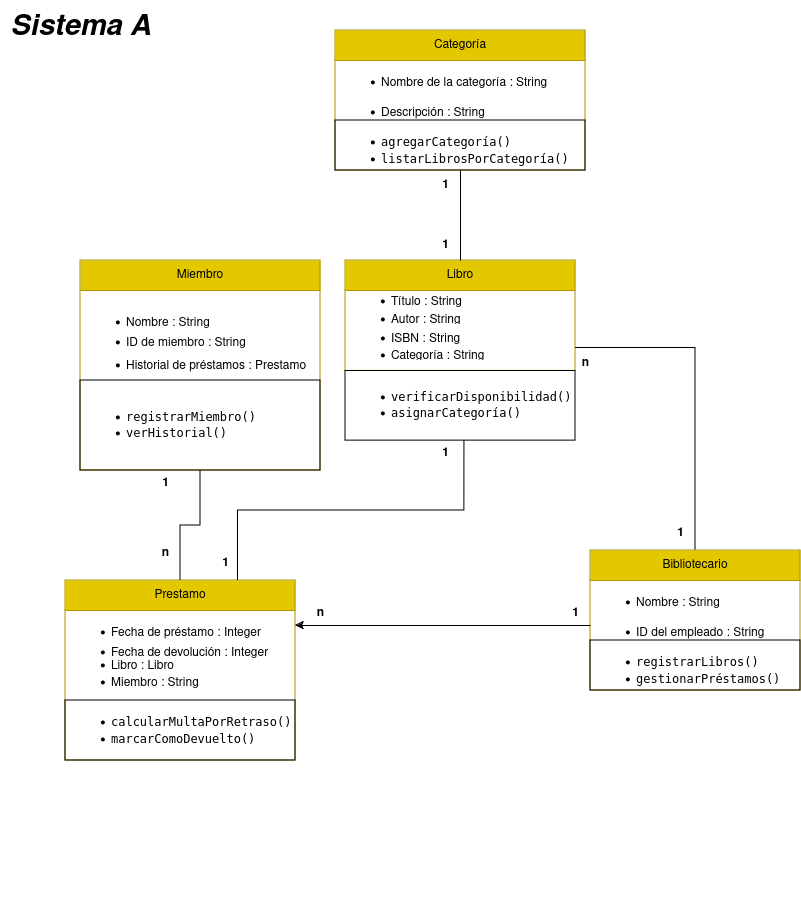

The diagram above was exported from draw.io. Its source (the exported page's mxGraphModel, read from the mxfile embedded in the PNG):
<mxGraphModel dx="1114" dy="596" grid="1" gridSize="10" guides="1" tooltips="1" connect="1" arrows="1" fold="1" page="1" pageScale="1" pageWidth="827" pageHeight="1169" math="0" shadow="0">
  <root>
    <mxCell id="0" />
    <mxCell id="1" parent="0" />
    <mxCell id="6e2Bgw6Qaat85F22ZIGC-59" value="" style="group" parent="1" vertex="1" connectable="0">
      <mxGeometry x="80" y="270" width="720" height="653" as="geometry" />
    </mxCell>
    <mxCell id="6e2Bgw6Qaat85F22ZIGC-26" value="" style="group" parent="6e2Bgw6Qaat85F22ZIGC-59" vertex="1" connectable="0">
      <mxGeometry x="265" width="230" height="230" as="geometry" />
    </mxCell>
    <mxCell id="6e2Bgw6Qaat85F22ZIGC-8" value="Libro" style="swimlane;fontStyle=0;childLayout=stackLayout;horizontal=1;startSize=30;horizontalStack=0;resizeParent=1;resizeParentMax=0;resizeLast=0;collapsible=1;marginBottom=0;whiteSpace=wrap;html=1;fillColor=#e3c800;fontColor=#000000;strokeColor=#B09500;container=0;" parent="6e2Bgw6Qaat85F22ZIGC-26" vertex="1">
      <mxGeometry width="230" height="110.4" as="geometry">
        <mxRectangle x="70" y="80" width="60" height="30" as="alternateBounds" />
      </mxGeometry>
    </mxCell>
    <mxCell id="6e2Bgw6Qaat85F22ZIGC-9" value="&lt;ul dir=&quot;auto&quot;&gt;&lt;li&gt;Título : String&lt;br&gt;&lt;/li&gt;&lt;/ul&gt;" style="text;strokeColor=none;fillColor=none;align=left;verticalAlign=middle;spacingLeft=4;spacingRight=4;overflow=hidden;points=[[0,0.5],[1,0.5]];portConstraint=eastwest;rotatable=0;whiteSpace=wrap;html=1;container=0;" parent="6e2Bgw6Qaat85F22ZIGC-26" vertex="1">
      <mxGeometry y="9.200000000000001" width="230" height="64.4" as="geometry" />
    </mxCell>
    <mxCell id="6e2Bgw6Qaat85F22ZIGC-10" value="&lt;ul dir=&quot;auto&quot;&gt;&lt;li&gt;Autor : String&lt;br&gt;&lt;/li&gt;&lt;/ul&gt;" style="text;strokeColor=none;fillColor=none;align=left;verticalAlign=middle;spacingLeft=4;spacingRight=4;overflow=hidden;points=[[0,0.5],[1,0.5]];portConstraint=eastwest;rotatable=0;whiteSpace=wrap;html=1;container=0;" parent="6e2Bgw6Qaat85F22ZIGC-26" vertex="1">
      <mxGeometry y="36.800000000000004" width="230" height="27.6" as="geometry" />
    </mxCell>
    <mxCell id="6e2Bgw6Qaat85F22ZIGC-11" value="&lt;ul dir=&quot;auto&quot;&gt;&lt;li&gt;ISBN : String&lt;br&gt;&lt;/li&gt;&lt;/ul&gt;" style="text;strokeColor=none;fillColor=none;align=left;verticalAlign=middle;spacingLeft=4;spacingRight=4;overflow=hidden;points=[[0,0.5],[1,0.5]];portConstraint=eastwest;rotatable=0;whiteSpace=wrap;html=1;container=0;" parent="6e2Bgw6Qaat85F22ZIGC-26" vertex="1">
      <mxGeometry y="55.2" width="230" height="36.800000000000004" as="geometry" />
    </mxCell>
    <mxCell id="6e2Bgw6Qaat85F22ZIGC-12" value="&lt;ul dir=&quot;auto&quot;&gt;&lt;li&gt;&lt;code&gt;verificarDisponibilidad()&lt;/code&gt;&lt;/li&gt;&lt;li&gt;&lt;code&gt;asignarCategoría()&lt;/code&gt;&lt;/li&gt;&lt;/ul&gt;" style="text;strokeColor=default;fillColor=none;align=left;verticalAlign=middle;spacingLeft=4;spacingRight=4;overflow=hidden;points=[[0,0.5],[1,0.5]];portConstraint=eastwest;rotatable=0;whiteSpace=wrap;html=1;container=0;" parent="6e2Bgw6Qaat85F22ZIGC-26" vertex="1">
      <mxGeometry y="110.4" width="230" height="69.6" as="geometry" />
    </mxCell>
    <mxCell id="6e2Bgw6Qaat85F22ZIGC-24" value="&lt;ul dir=&quot;auto&quot;&gt;&lt;li&gt;Categoría : String&lt;br&gt;&lt;/li&gt;&lt;/ul&gt;" style="text;strokeColor=none;fillColor=none;align=left;verticalAlign=middle;spacingLeft=4;spacingRight=4;overflow=hidden;points=[[0,0.5],[1,0.5]];portConstraint=eastwest;rotatable=0;whiteSpace=wrap;html=1;container=0;" parent="6e2Bgw6Qaat85F22ZIGC-26" vertex="1">
      <mxGeometry y="73.60000000000001" width="230" height="27.6" as="geometry" />
    </mxCell>
    <mxCell id="6e2Bgw6Qaat85F22ZIGC-35" value="" style="group" parent="6e2Bgw6Qaat85F22ZIGC-59" vertex="1" connectable="0">
      <mxGeometry width="240" height="210" as="geometry" />
    </mxCell>
    <mxCell id="6e2Bgw6Qaat85F22ZIGC-2" value="Miembro" style="swimlane;fontStyle=0;childLayout=stackLayout;horizontal=1;startSize=30;horizontalStack=0;resizeParent=1;resizeParentMax=0;resizeLast=0;collapsible=1;marginBottom=0;whiteSpace=wrap;html=1;fillColor=#e3c800;fontColor=#000000;strokeColor=#B09500;container=0;" parent="6e2Bgw6Qaat85F22ZIGC-35" vertex="1">
      <mxGeometry width="240" height="210" as="geometry">
        <mxRectangle x="290" y="90" width="60" height="30" as="alternateBounds" />
      </mxGeometry>
    </mxCell>
    <mxCell id="6e2Bgw6Qaat85F22ZIGC-3" value="&lt;ul dir=&quot;auto&quot;&gt;&lt;li&gt;Nombre : String&lt;br&gt;&lt;/li&gt;&lt;/ul&gt;" style="text;strokeColor=none;fillColor=none;align=left;verticalAlign=middle;spacingLeft=4;spacingRight=4;overflow=hidden;points=[[0,0.5],[1,0.5]];portConstraint=eastwest;rotatable=0;whiteSpace=wrap;html=1;container=0;" parent="6e2Bgw6Qaat85F22ZIGC-35" vertex="1">
      <mxGeometry y="40" width="200" height="30" as="geometry" />
    </mxCell>
    <mxCell id="6e2Bgw6Qaat85F22ZIGC-4" value="&lt;ul dir=&quot;auto&quot;&gt;&lt;li&gt;ID de miembro : String&lt;br&gt;&lt;/li&gt;&lt;/ul&gt;" style="text;strokeColor=none;fillColor=none;align=left;verticalAlign=middle;spacingLeft=4;spacingRight=4;overflow=hidden;points=[[0,0.5],[1,0.5]];portConstraint=eastwest;rotatable=0;whiteSpace=wrap;html=1;container=0;" parent="6e2Bgw6Qaat85F22ZIGC-35" vertex="1">
      <mxGeometry y="60" width="200" height="30" as="geometry" />
    </mxCell>
    <mxCell id="6e2Bgw6Qaat85F22ZIGC-5" value="&lt;ul dir=&quot;auto&quot;&gt;&lt;li&gt;Historial de préstamos : Prestamo &lt;br&gt;&lt;/li&gt;&lt;/ul&gt;" style="text;strokeColor=none;fillColor=none;align=left;verticalAlign=middle;spacingLeft=4;spacingRight=4;overflow=hidden;points=[[0,0.5],[1,0.5]];portConstraint=eastwest;rotatable=0;whiteSpace=wrap;html=1;container=0;" parent="6e2Bgw6Qaat85F22ZIGC-35" vertex="1">
      <mxGeometry y="70" width="240" height="70" as="geometry" />
    </mxCell>
    <mxCell id="6e2Bgw6Qaat85F22ZIGC-6" value="&lt;ul dir=&quot;auto&quot;&gt;&lt;li&gt;&lt;code&gt;registrarMiembro()&lt;/code&gt;&lt;/li&gt;&lt;li&gt;&lt;code&gt;verHistorial()&lt;/code&gt;&lt;/li&gt;&lt;/ul&gt;" style="text;strokeColor=default;fillColor=none;align=left;verticalAlign=middle;spacingLeft=4;spacingRight=4;overflow=hidden;points=[[0,0.5],[1,0.5]];portConstraint=eastwest;rotatable=0;whiteSpace=wrap;html=1;container=0;" parent="6e2Bgw6Qaat85F22ZIGC-35" vertex="1">
      <mxGeometry y="120" width="240" height="90" as="geometry" />
    </mxCell>
    <mxCell id="6e2Bgw6Qaat85F22ZIGC-56" style="edgeStyle=orthogonalEdgeStyle;rounded=0;orthogonalLoop=1;jettySize=auto;html=1;exitX=0.5;exitY=0;exitDx=0;exitDy=0;entryX=1;entryY=0.5;entryDx=0;entryDy=0;endArrow=none;endFill=0;" parent="6e2Bgw6Qaat85F22ZIGC-59" source="6e2Bgw6Qaat85F22ZIGC-36" target="6e2Bgw6Qaat85F22ZIGC-24" edge="1">
      <mxGeometry relative="1" as="geometry" />
    </mxCell>
    <mxCell id="6e2Bgw6Qaat85F22ZIGC-36" value="Bibliotecario" style="swimlane;fontStyle=0;childLayout=stackLayout;horizontal=1;startSize=30;horizontalStack=0;resizeParent=1;resizeParentMax=0;resizeLast=0;collapsible=1;marginBottom=0;whiteSpace=wrap;html=1;fillColor=#e3c800;fontColor=#000000;strokeColor=#B09500;" parent="6e2Bgw6Qaat85F22ZIGC-59" vertex="1">
      <mxGeometry x="510" y="290" width="210" height="140" as="geometry" />
    </mxCell>
    <mxCell id="6e2Bgw6Qaat85F22ZIGC-38" value="&lt;ul dir=&quot;auto&quot;&gt;&lt;li&gt;Nombre : String&lt;br&gt;&lt;/li&gt;&lt;/ul&gt;" style="text;strokeColor=none;fillColor=none;align=left;verticalAlign=middle;spacingLeft=4;spacingRight=4;overflow=hidden;points=[[0,0.5],[1,0.5]];portConstraint=eastwest;rotatable=0;whiteSpace=wrap;html=1;" parent="6e2Bgw6Qaat85F22ZIGC-36" vertex="1">
      <mxGeometry y="30" width="210" height="30" as="geometry" />
    </mxCell>
    <mxCell id="6e2Bgw6Qaat85F22ZIGC-39" value="&lt;ul dir=&quot;auto&quot;&gt;&lt;li&gt;ID del empleado : String&lt;br&gt;&lt;/li&gt;&lt;/ul&gt;" style="text;strokeColor=none;fillColor=none;align=left;verticalAlign=middle;spacingLeft=4;spacingRight=4;overflow=hidden;points=[[0,0.5],[1,0.5]];portConstraint=eastwest;rotatable=0;whiteSpace=wrap;html=1;" parent="6e2Bgw6Qaat85F22ZIGC-36" vertex="1">
      <mxGeometry y="60" width="210" height="30" as="geometry" />
    </mxCell>
    <mxCell id="6e2Bgw6Qaat85F22ZIGC-40" value="&lt;ul dir=&quot;auto&quot;&gt;&lt;li&gt;&lt;code&gt;registrarLibros()&lt;/code&gt;&lt;/li&gt;&lt;li&gt;&lt;code&gt;gestionarPréstamos()&lt;/code&gt;&lt;/li&gt;&lt;/ul&gt;" style="text;strokeColor=default;fillColor=none;align=left;verticalAlign=middle;spacingLeft=4;spacingRight=4;overflow=hidden;points=[[0,0.5],[1,0.5]];portConstraint=eastwest;rotatable=0;whiteSpace=wrap;html=1;" parent="6e2Bgw6Qaat85F22ZIGC-36" vertex="1">
      <mxGeometry y="90" width="210" height="50" as="geometry" />
    </mxCell>
    <mxCell id="6e2Bgw6Qaat85F22ZIGC-48" value="&lt;b&gt;n&lt;/b&gt;" style="text;html=1;align=center;verticalAlign=middle;resizable=0;points=[];autosize=1;strokeColor=none;fillColor=none;" parent="6e2Bgw6Qaat85F22ZIGC-59" vertex="1">
      <mxGeometry x="70" y="278" width="30" height="30" as="geometry" />
    </mxCell>
    <mxCell id="6e2Bgw6Qaat85F22ZIGC-49" value="&lt;b&gt;1&lt;/b&gt;" style="text;html=1;align=center;verticalAlign=middle;resizable=0;points=[];autosize=1;strokeColor=none;fillColor=none;" parent="6e2Bgw6Qaat85F22ZIGC-59" vertex="1">
      <mxGeometry x="70" y="208" width="30" height="30" as="geometry" />
    </mxCell>
    <mxCell id="6e2Bgw6Qaat85F22ZIGC-51" value="&lt;b&gt;1&lt;/b&gt;" style="text;html=1;align=center;verticalAlign=middle;resizable=0;points=[];autosize=1;strokeColor=none;fillColor=none;" parent="6e2Bgw6Qaat85F22ZIGC-59" vertex="1">
      <mxGeometry x="350" y="178" width="30" height="30" as="geometry" />
    </mxCell>
    <mxCell id="6e2Bgw6Qaat85F22ZIGC-52" value="&lt;b&gt;1&lt;/b&gt;" style="text;html=1;align=center;verticalAlign=middle;resizable=0;points=[];autosize=1;strokeColor=none;fillColor=none;" parent="6e2Bgw6Qaat85F22ZIGC-59" vertex="1">
      <mxGeometry x="130" y="288" width="30" height="30" as="geometry" />
    </mxCell>
    <mxCell id="6e2Bgw6Qaat85F22ZIGC-54" value="&lt;b&gt;1&lt;/b&gt;" style="text;html=1;align=center;verticalAlign=middle;resizable=0;points=[];autosize=1;strokeColor=none;fillColor=none;" parent="6e2Bgw6Qaat85F22ZIGC-59" vertex="1">
      <mxGeometry x="480" y="338" width="30" height="30" as="geometry" />
    </mxCell>
    <mxCell id="6e2Bgw6Qaat85F22ZIGC-55" value="&lt;b&gt;n&lt;/b&gt;" style="text;html=1;align=center;verticalAlign=middle;resizable=0;points=[];autosize=1;strokeColor=none;fillColor=none;" parent="6e2Bgw6Qaat85F22ZIGC-59" vertex="1">
      <mxGeometry x="225" y="338" width="30" height="30" as="geometry" />
    </mxCell>
    <mxCell id="6e2Bgw6Qaat85F22ZIGC-57" value="&lt;b&gt;1&lt;/b&gt;" style="text;html=1;align=center;verticalAlign=middle;resizable=0;points=[];autosize=1;strokeColor=none;fillColor=none;" parent="6e2Bgw6Qaat85F22ZIGC-59" vertex="1">
      <mxGeometry x="585" y="258" width="30" height="30" as="geometry" />
    </mxCell>
    <mxCell id="6e2Bgw6Qaat85F22ZIGC-58" value="&lt;b&gt;n&lt;/b&gt;" style="text;html=1;align=center;verticalAlign=middle;resizable=0;points=[];autosize=1;strokeColor=none;fillColor=none;" parent="6e2Bgw6Qaat85F22ZIGC-59" vertex="1">
      <mxGeometry x="490" y="88" width="30" height="30" as="geometry" />
    </mxCell>
    <mxCell id="6e2Bgw6Qaat85F22ZIGC-34" value="" style="group" parent="6e2Bgw6Qaat85F22ZIGC-59" vertex="1" connectable="0">
      <mxGeometry x="-15" y="320" width="240" height="335" as="geometry" />
    </mxCell>
    <mxCell id="6e2Bgw6Qaat85F22ZIGC-65" value="" style="group" parent="6e2Bgw6Qaat85F22ZIGC-34" vertex="1" connectable="0">
      <mxGeometry width="230" height="180" as="geometry" />
    </mxCell>
    <mxCell id="6e2Bgw6Qaat85F22ZIGC-13" value="Prestamo" style="swimlane;fontStyle=0;childLayout=stackLayout;horizontal=1;startSize=30;horizontalStack=0;resizeParent=1;resizeParentMax=0;resizeLast=0;collapsible=1;marginBottom=0;whiteSpace=wrap;html=1;fillColor=#e3c800;strokeColor=#B09500;fontColor=#000000;container=0;" parent="6e2Bgw6Qaat85F22ZIGC-65" vertex="1">
      <mxGeometry width="230" height="180" as="geometry">
        <mxRectangle width="60" height="30" as="alternateBounds" />
      </mxGeometry>
    </mxCell>
    <mxCell id="6e2Bgw6Qaat85F22ZIGC-14" value="&lt;ul dir=&quot;auto&quot;&gt;&lt;li&gt;Fecha de préstamo : Integer&lt;br&gt;&lt;/li&gt;&lt;/ul&gt;" style="text;strokeColor=none;fillColor=none;align=left;verticalAlign=middle;spacingLeft=4;spacingRight=4;overflow=hidden;points=[[0,0.5],[1,0.5]];portConstraint=eastwest;rotatable=0;whiteSpace=wrap;html=1;container=0;" parent="6e2Bgw6Qaat85F22ZIGC-65" vertex="1">
      <mxGeometry y="30" width="210" height="30" as="geometry" />
    </mxCell>
    <mxCell id="6e2Bgw6Qaat85F22ZIGC-15" value="&lt;ul dir=&quot;auto&quot;&gt;&lt;li&gt;Fecha de devolución : Integer&lt;br&gt;&lt;/li&gt;&lt;/ul&gt;" style="text;strokeColor=none;fillColor=none;align=left;verticalAlign=middle;spacingLeft=4;spacingRight=4;overflow=hidden;points=[[0,0.5],[1,0.5]];portConstraint=eastwest;rotatable=0;whiteSpace=wrap;html=1;container=0;" parent="6e2Bgw6Qaat85F22ZIGC-65" vertex="1">
      <mxGeometry y="50" width="210" height="30" as="geometry" />
    </mxCell>
    <mxCell id="6e2Bgw6Qaat85F22ZIGC-16" value="&lt;ul dir=&quot;auto&quot;&gt;&lt;li&gt;Libro : Libro&lt;br&gt;&lt;/li&gt;&lt;/ul&gt;" style="text;strokeColor=none;fillColor=none;align=left;verticalAlign=middle;spacingLeft=4;spacingRight=4;overflow=hidden;points=[[0,0.5],[1,0.5]];portConstraint=eastwest;rotatable=0;whiteSpace=wrap;html=1;container=0;" parent="6e2Bgw6Qaat85F22ZIGC-65" vertex="1">
      <mxGeometry y="60" width="210" height="50" as="geometry" />
    </mxCell>
    <mxCell id="6e2Bgw6Qaat85F22ZIGC-17" value="&lt;ul dir=&quot;auto&quot;&gt;&lt;li&gt;Miembro : String&lt;br&gt;&lt;/li&gt;&lt;/ul&gt;" style="text;strokeColor=none;fillColor=none;align=left;verticalAlign=middle;spacingLeft=4;spacingRight=4;overflow=hidden;points=[[0,0.5],[1,0.5]];portConstraint=eastwest;rotatable=0;whiteSpace=wrap;html=1;container=0;" parent="6e2Bgw6Qaat85F22ZIGC-65" vertex="1">
      <mxGeometry y="80" width="210" height="40" as="geometry" />
    </mxCell>
    <mxCell id="6e2Bgw6Qaat85F22ZIGC-18" value="&lt;ul dir=&quot;auto&quot;&gt;&lt;li&gt;&lt;code&gt;calcularMultaPorRetraso()&lt;/code&gt;&lt;/li&gt;&lt;li&gt;&lt;code&gt;marcarComoDevuelto()&lt;/code&gt;&lt;/li&gt;&lt;/ul&gt;" style="text;strokeColor=default;fillColor=none;align=left;verticalAlign=middle;spacingLeft=4;spacingRight=4;overflow=hidden;points=[[0,0.5],[1,0.5]];portConstraint=eastwest;rotatable=0;whiteSpace=wrap;html=1;container=0;" parent="6e2Bgw6Qaat85F22ZIGC-65" vertex="1">
      <mxGeometry y="120" width="230" height="60" as="geometry" />
    </mxCell>
    <mxCell id="6e2Bgw6Qaat85F22ZIGC-53" style="edgeStyle=orthogonalEdgeStyle;rounded=0;orthogonalLoop=1;jettySize=auto;html=1;exitX=0;exitY=0.5;exitDx=0;exitDy=0;entryX=1;entryY=0.25;entryDx=0;entryDy=0;" parent="6e2Bgw6Qaat85F22ZIGC-59" source="6e2Bgw6Qaat85F22ZIGC-39" target="6e2Bgw6Qaat85F22ZIGC-13" edge="1">
      <mxGeometry relative="1" as="geometry" />
    </mxCell>
    <mxCell id="6e2Bgw6Qaat85F22ZIGC-50" style="edgeStyle=orthogonalEdgeStyle;rounded=0;orthogonalLoop=1;jettySize=auto;html=1;entryX=0.517;entryY=1;entryDx=0;entryDy=0;entryPerimeter=0;exitX=0.75;exitY=0;exitDx=0;exitDy=0;endArrow=none;endFill=0;" parent="6e2Bgw6Qaat85F22ZIGC-59" source="6e2Bgw6Qaat85F22ZIGC-13" target="6e2Bgw6Qaat85F22ZIGC-12" edge="1">
      <mxGeometry relative="1" as="geometry" />
    </mxCell>
    <mxCell id="6e2Bgw6Qaat85F22ZIGC-47" style="edgeStyle=orthogonalEdgeStyle;rounded=0;orthogonalLoop=1;jettySize=auto;html=1;entryX=0.5;entryY=0;entryDx=0;entryDy=0;endArrow=none;endFill=0;" parent="6e2Bgw6Qaat85F22ZIGC-59" source="6e2Bgw6Qaat85F22ZIGC-2" target="6e2Bgw6Qaat85F22ZIGC-13" edge="1">
      <mxGeometry relative="1" as="geometry" />
    </mxCell>
    <mxCell id="6e2Bgw6Qaat85F22ZIGC-41" value="Categoría" style="swimlane;fontStyle=0;childLayout=stackLayout;horizontal=1;startSize=30;horizontalStack=0;resizeParent=1;resizeParentMax=0;resizeLast=0;collapsible=1;marginBottom=0;whiteSpace=wrap;html=1;fillColor=#e3c800;fontColor=#000000;strokeColor=#B09500;" parent="1" vertex="1">
      <mxGeometry x="335" y="40" width="250" height="140" as="geometry" />
    </mxCell>
    <mxCell id="6e2Bgw6Qaat85F22ZIGC-43" value="&lt;ul dir=&quot;auto&quot;&gt;&lt;li&gt;Nombre de la categoría : String&lt;br&gt;&lt;/li&gt;&lt;/ul&gt;" style="text;strokeColor=none;fillColor=none;align=left;verticalAlign=middle;spacingLeft=4;spacingRight=4;overflow=hidden;points=[[0,0.5],[1,0.5]];portConstraint=eastwest;rotatable=0;whiteSpace=wrap;html=1;" parent="6e2Bgw6Qaat85F22ZIGC-41" vertex="1">
      <mxGeometry y="30" width="250" height="30" as="geometry" />
    </mxCell>
    <mxCell id="6e2Bgw6Qaat85F22ZIGC-44" value="&lt;ul dir=&quot;auto&quot;&gt;&lt;li&gt;Descripción : String&lt;br&gt;&lt;/li&gt;&lt;/ul&gt;" style="text;strokeColor=none;fillColor=none;align=left;verticalAlign=middle;spacingLeft=4;spacingRight=4;overflow=hidden;points=[[0,0.5],[1,0.5]];portConstraint=eastwest;rotatable=0;whiteSpace=wrap;html=1;" parent="6e2Bgw6Qaat85F22ZIGC-41" vertex="1">
      <mxGeometry y="60" width="250" height="30" as="geometry" />
    </mxCell>
    <mxCell id="6e2Bgw6Qaat85F22ZIGC-45" value="&lt;ul dir=&quot;auto&quot;&gt;&lt;li&gt;&lt;code&gt;agregarCategoría()&lt;/code&gt;&lt;/li&gt;&lt;li&gt;&lt;code&gt;listarLibrosPorCategoría()&lt;/code&gt;&lt;/li&gt;&lt;/ul&gt;" style="text;strokeColor=default;fillColor=none;align=left;verticalAlign=middle;spacingLeft=4;spacingRight=4;overflow=hidden;points=[[0,0.5],[1,0.5]];portConstraint=eastwest;rotatable=0;whiteSpace=wrap;html=1;" parent="6e2Bgw6Qaat85F22ZIGC-41" vertex="1">
      <mxGeometry y="90" width="250" height="50" as="geometry" />
    </mxCell>
    <mxCell id="6e2Bgw6Qaat85F22ZIGC-61" style="edgeStyle=orthogonalEdgeStyle;rounded=0;orthogonalLoop=1;jettySize=auto;html=1;exitX=0.5;exitY=0;exitDx=0;exitDy=0;entryX=0.5;entryY=1;entryDx=0;entryDy=0;endArrow=none;endFill=0;" parent="1" source="6e2Bgw6Qaat85F22ZIGC-8" target="6e2Bgw6Qaat85F22ZIGC-41" edge="1">
      <mxGeometry relative="1" as="geometry" />
    </mxCell>
    <mxCell id="6e2Bgw6Qaat85F22ZIGC-62" value="&lt;b&gt;1&lt;/b&gt;" style="text;html=1;align=center;verticalAlign=middle;resizable=0;points=[];autosize=1;strokeColor=none;fillColor=none;" parent="1" vertex="1">
      <mxGeometry x="430" y="240" width="30" height="30" as="geometry" />
    </mxCell>
    <mxCell id="6e2Bgw6Qaat85F22ZIGC-63" value="&lt;b&gt;1&lt;/b&gt;" style="text;html=1;align=center;verticalAlign=middle;resizable=0;points=[];autosize=1;strokeColor=none;fillColor=none;" parent="1" vertex="1">
      <mxGeometry x="430" y="180" width="30" height="30" as="geometry" />
    </mxCell>
    <mxCell id="6e2Bgw6Qaat85F22ZIGC-66" value="&lt;b&gt;&lt;i&gt;&lt;font style=&quot;font-size: 29px;&quot;&gt;Sistema A&lt;/font&gt;&lt;/i&gt;&lt;/b&gt;" style="text;html=1;align=center;verticalAlign=middle;resizable=0;points=[];autosize=1;strokeColor=none;fillColor=none;" parent="1" vertex="1">
      <mxGeometry y="10" width="160" height="50" as="geometry" />
    </mxCell>
  </root>
</mxGraphModel>